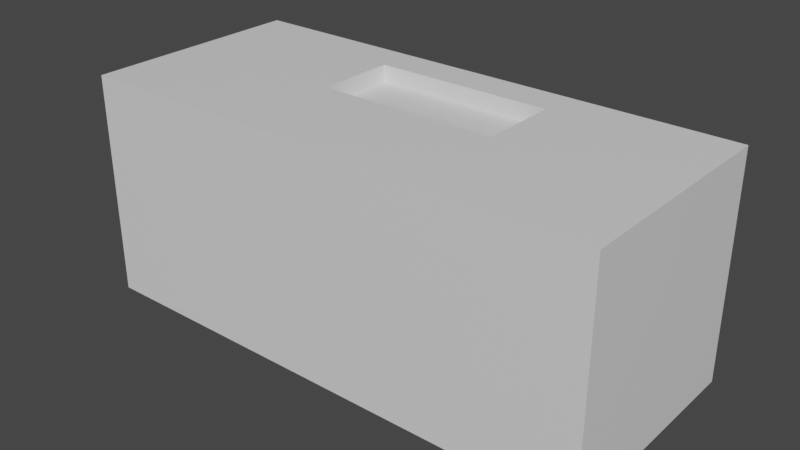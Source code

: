 # Source: acidplatform.blend  (saved by Blender 2.83.19; exported with 4.5.12 LTS)
import bpy
from mathutils import Matrix  # noqa: F401  (used for matrix-valued properties, if any)

bpy.ops.wm.read_factory_settings(use_empty=True)
scene = bpy.context.scene
scene.name = 'Scene'

# ---- collections
col_collection = bpy.data.collections.new('Collection'); scene.collection.children.link(col_collection)

# ---- materials (node trees are filled in below, after node groups)
mat_material = bpy.data.materials.new('Material')
mat_material.alpha_threshold = 0.0
mat_material.use_transparent_shadow = False
mat_material.line_color = (0.0, 0.0, 0.0, 1.0)

# ---- material node trees
mat_material.use_nodes = True; mat_material.node_tree.nodes.clear()
_N = mat_material.node_tree.nodes; _L = mat_material.node_tree.links
n0 = _N.new('ShaderNodeOutputMaterial'); n0.name = 'Material Output'; n0.location = (300, 300)
n1 = _N.new('ShaderNodeBsdfPrincipled'); n1.name = 'Principled BSDF'; n1.location = (10, 300)
n1.distribution = 'GGX'
n1.subsurface_method = 'BURLEY'
n1.inputs[2].default_value = 0.4
n1.inputs[3].default_value = 1.45
n1.inputs[27].default_value = (0.0, 0.0, 0.0, 1.0)
n1.inputs[28].default_value = 1.0
_L.new(n1.outputs[0], n0.inputs[0])
n0.is_active_output = True

# ---- world
world_world = bpy.data.worlds.new('World'); scene.world = world_world
world_world.use_nodes = True; world_world.node_tree.nodes.clear()
_N = world_world.node_tree.nodes; _L = world_world.node_tree.links
n0 = _N.new('ShaderNodeOutputWorld'); n0.name = 'World Output'; n0.location = (300, 300)
n1 = _N.new('ShaderNodeBackground'); n1.name = 'Background'; n1.location = (10, 300)
n1.inputs[0].default_value = (0.05088, 0.05088, 0.05088, 1.0)
_L.new(n1.outputs[0], n0.inputs[0])
n0.is_active_output = True
world_world.color = (0.05088, 0.05088, 0.05088)
world_world.use_sun_shadow = False
world_world.sun_shadow_jitter_overblur = 0.0

# ---- meshes
me_cube = bpy.data.meshes.new('Cube')
me_cube.from_pydata([(1.0, 1.0, 1.0), (1.0, 1.0, -1.0), (1.0, -1.0, 1.0), (1.0, -1.0, -1.0), (-3.674, 1.0, 1.0), (-3.674, 1.0, -1.0), (-3.674, -1.0, 1.0), (-3.674, -1.0, -1.0), (-0.4697, 1.0, -1.0), (-0.4697, -1.0, 1.0), (-0.4697, -1.0, -1.0), (-0.4697, 1.0, 1.0), (-2.072, 1.0, -1.0), (-2.072, -1.0, 1.0), (-2.072, -1.0, -1.0), (-2.072, 1.0, 1.0), (-3.674, 0.6765, -1.0), (1.0, 0.6765, 1.0), (-3.674, 0.6765, 1.0), (1.0, 0.6765, -1.0), (-0.4697, 0.6765, -1.0), (-0.4697, 0.6765, 1.0), (-2.072, 0.6765, -1.0), (-2.072, 0.6765, 1.0), (-3.674, -0.03575, -1.0), (1.0, -0.03575, 1.0), (-0.4697, -0.03575, -1.0), (-0.4697, -0.03575, 1.0), (-2.072, -0.03575, -1.0), (-2.072, -0.03575, 1.0), (-3.674, -0.03575, 1.0), (1.0, -0.03575, -1.0), (-2.072, 0.6765, 0.8523), (-0.4697, 0.6765, 0.8523), (-0.4697, -0.03575, 0.8523), (-2.072, -0.03575, 0.8523)], [], [(29, 30, 6, 13), (14, 13, 6, 7), (16, 18, 4, 5), (26, 31, 3, 10), (31, 25, 2, 3), (8, 11, 0, 1), (12, 15, 11, 8), (28, 26, 10, 14), (3, 2, 9, 10), (25, 27, 9, 2), (24, 28, 14, 7), (5, 4, 15, 12), (10, 9, 13, 14), (27, 29, 13, 9), (11, 15, 23, 21), (5, 12, 22, 16), (0, 11, 21, 17), (12, 8, 20, 22), (1, 0, 17, 19), (8, 1, 19, 20), (24, 30, 18, 16), (15, 4, 18, 23), (7, 6, 30, 24), (29, 27, 34, 35), (16, 22, 28, 24), (17, 21, 27, 25), (22, 20, 26, 28), (19, 17, 25, 31), (20, 19, 31, 26), (23, 18, 30, 29), (33, 32, 35, 34), (23, 29, 35, 32), (21, 23, 32, 33), (27, 21, 33, 34)])
_uv = me_cube.uv_layers.new(name='UVMap')
_uv.uv.foreach_set('vector', [0.7893, 0.6295, 0.875, 0.6295, 0.875, 0.75, 0.7893, 0.75, 0.375, 0.9143, 0.625, 0.9143, 0.625, 1.0, 0.375, 1.0, 0.375, 0.2096, 0.625, 0.2096, 0.625, 0.25, 0.375, 0.25, 0.2964, 0.6295, 0.375, 0.6295, 0.375, 0.75, 0.2964, 0.75, 0.375, 0.6295, 0.625, 0.6295, 0.625, 0.75, 0.375, 0.75, 0.375, 0.4214, 0.625, 0.4214, 0.625, 0.5, 0.375, 0.5, 0.375, 0.3357, 0.625, 0.3357, 0.625, 0.4214, 0.375, 0.4214, 0.2107, 0.6295, 0.2964, 0.6295, 0.2964, 0.75, 0.2107, 0.75, 0.375, 0.75, 0.625, 0.75, 0.625, 0.8286, 0.375, 0.8286, 0.625, 0.6295, 0.7036, 0.6295, 0.7036, 0.75, 0.625, 0.75, 0.125, 0.6295, 0.2107, 0.6295, 0.2107, 0.75, 0.125, 0.75, 0.375, 0.25, 0.625, 0.25, 0.625, 0.3357, 0.375, 0.3357, 0.375, 0.8286, 0.625, 0.8286, 0.625, 0.9143, 0.375, 0.9143, 0.7036, 0.6295, 0.7893, 0.6295, 0.7893, 0.75, 0.7036, 0.75, 0.7036, 0.5, 0.7893, 0.5, 0.7893, 0.5404, 0.7036, 0.5404, 0.125, 0.5, 0.2107, 0.5, 0.2107, 0.5404, 0.125, 0.5404, 0.625, 0.5, 0.7036, 0.5, 0.7036, 0.5404, 0.625, 0.5404, 0.2107, 0.5, 0.2964, 0.5, 0.2964, 0.5404, 0.2107, 0.5404, 0.375, 0.5, 0.625, 0.5, 0.625, 0.5404, 0.375, 0.5404, 0.2964, 0.5, 0.375, 0.5, 0.375, 0.5404, 0.2964, 0.5404, 0.375, 0.1205, 0.625, 0.1205, 0.625, 0.2096, 0.375, 0.2096, 0.7893, 0.5, 0.875, 0.5, 0.875, 0.5404, 0.7893, 0.5404, 0.375, 0.0, 0.625, 0.0, 0.625, 0.1205, 0.375, 0.1205, 0.7893, 0.6295, 0.7036, 0.6295, 0.7036, 0.6295, 0.7893, 0.6295, 0.125, 0.5404, 0.2107, 0.5404, 0.2107, 0.6295, 0.125, 0.6295, 0.625, 0.5404, 0.7036, 0.5404, 0.7036, 0.6295, 0.625, 0.6295, 0.2107, 0.5404, 0.2964, 0.5404, 0.2964, 0.6295, 0.2107, 0.6295, 0.375, 0.5404, 0.625, 0.5404, 0.625, 0.6295, 0.375, 0.6295, 0.2964, 0.5404, 0.375, 0.5404, 0.375, 0.6295, 0.2964, 0.6295, 0.7893, 0.5404, 0.875, 0.5404, 0.875, 0.6295, 0.7893, 0.6295, 0.7036, 0.5404, 0.7893, 0.5404, 0.7893, 0.6295, 0.7036, 0.6295, 0.7893, 0.5404, 0.7893, 0.6295, 0.7893, 0.6295, 0.7893, 0.5404, 0.7036, 0.5404, 0.7893, 0.5404, 0.7893, 0.5404, 0.7036, 0.5404, 0.7036, 0.6295, 0.7036, 0.5404, 0.7036, 0.5404, 0.7036, 0.6295])
me_cube.materials.append(mat_material)
me_cube.use_remesh_preserve_volume = False
me_cube.use_remesh_preserve_attributes = False
me_cube.use_mirror_vertex_groups = False
me_cube.update()

# ---- objects
ob_cube = bpy.data.objects.new('Cube', me_cube)

# ---- transforms, parenting, visibility, modifiers, constraints
ob_cube.location = (0.0, 0.0, 0.0)
ob_cube.lock_rotations_4d = False
ob_cube.empty_display_type = 'ARROWS'
ob_cube.lineart.crease_threshold = 0.0

# ---- collection membership
col_collection.objects.link(ob_cube)

# ---- scene / render settings (as saved in the file)
scene.frame_start = 1; scene.frame_end = 250; scene.frame_set(1)
scene.render.engine = 'BLENDER_EEVEE_NEXT'
scene.cycles.use_denoising = False
scene.cycles.samples = 128
scene.cycles.sampling_pattern = 'TABULATED_SOBOL'
scene.cycles.use_adaptive_sampling = False
scene.cycles.use_light_tree = False
scene.view_settings.view_transform = 'Filmic'
bpy.context.view_layer.update()

# ---- added for rendering (the .blend has no active camera and no usable light): camera, sun
cam_auto = bpy.data.cameras.new('AutoCamera')
cam_auto.lens = 50.0
cam_auto.sensor_width = 36.0
cam_auto.clip_end = 1000.0
ob_auto_camera = bpy.data.objects.new('AutoCamera', cam_auto)
scene.collection.objects.link(ob_auto_camera)
ob_auto_camera.location = (3.71766, -6.06557, 4.04372)
ob_auto_camera.rotation_euler = (1.09748, -7.21219e-08, 0.694738)
scene.camera = ob_auto_camera
light_auto_sun = bpy.data.lights.new('AutoSun', 'SUN')
light_auto_sun.energy = 3.0
light_auto_sun.angle = 0.0523599
ob_auto_sun = bpy.data.objects.new('AutoSun', light_auto_sun)
scene.collection.objects.link(ob_auto_sun)
ob_auto_sun.rotation_euler = (0.872665, 0.174533, 0.523599)
bpy.context.view_layer.update()
